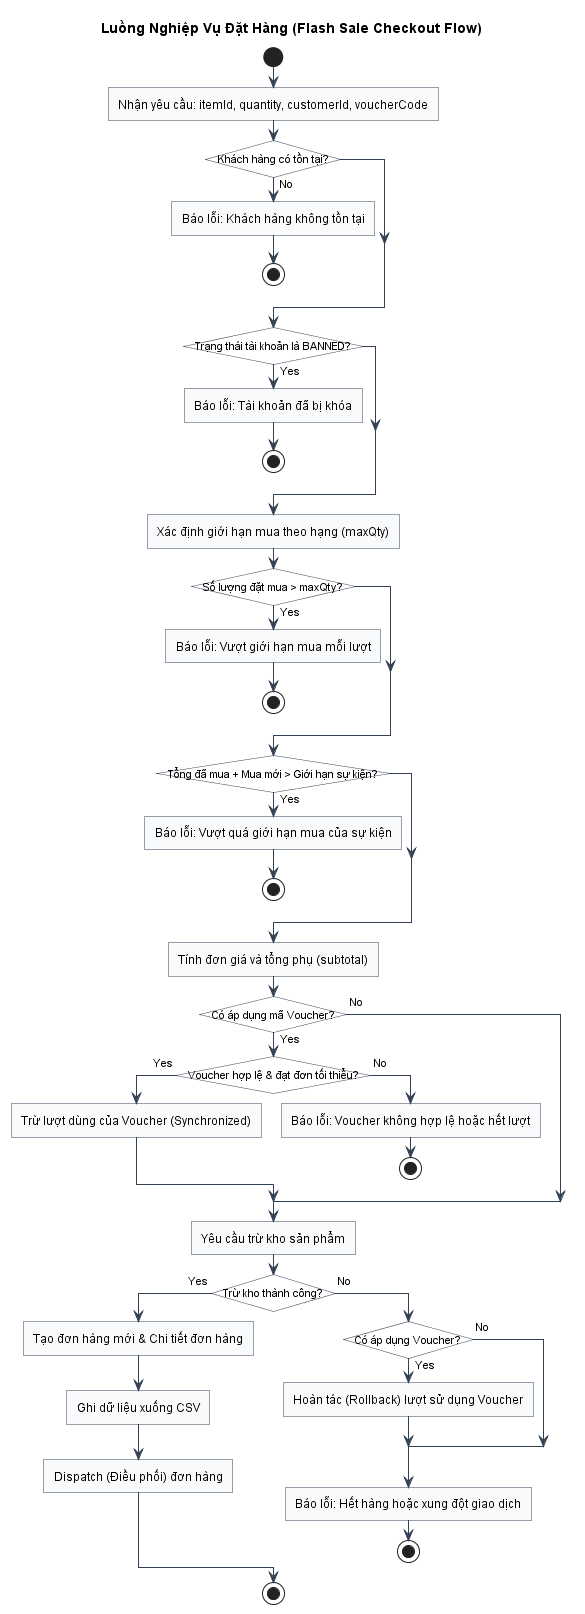

The diagram above was rendered by PlantUML. Its source (embedded in the PNG):
@startuml
skinparam roundcorner 0
skinparam defaultFontName "Arial"
skinparam titleFontName "Arial"
skinparam shadowing false
skinparam ActivityShape rectangle
skinparam ArrowColor #334155
skinparam ActivityBackgroundColor #F8FAFC
skinparam ActivityBorderColor #334155
skinparam ActivityDiamondBackgroundColor #FFFFFF
skinparam ActivityDiamondBorderColor #334155
skinparam conditionStyle InsideDiamond
skinparam ConditionEndStyle hline

title Luồng Nghiệp Vụ Đặt Hàng (Flash Sale Checkout Flow)

start
:Nhận yêu cầu: itemId, quantity, customerId, voucherCode;
if (Khách hàng có tồn tại?) then ( No )
  :Báo lỗi: Khách hàng không tồn tại;
  stop
endif

if (Trạng thái tài khoản là BANNED?) then ( Yes )
  :Báo lỗi: Tài khoản đã bị khóa;
  stop
endif

:Xác định giới hạn mua theo hạng (maxQty);
if (Số lượng đặt mua > maxQty?) then ( Yes )
  :Báo lỗi: Vượt giới hạn mua mỗi lượt;
  stop
endif

if (Tổng đã mua + Mua mới > Giới hạn sự kiện?) then ( Yes )
  :Báo lỗi: Vượt quá giới hạn mua của sự kiện;
  stop
endif

:Tính đơn giá và tổng phụ (subtotal);
if (Có áp dụng mã Voucher?) then ( Yes )
  if (Voucher hợp lệ & đạt đơn tối thiểu?) then ( Yes )
    :Trừ lượt dùng của Voucher (Synchronized);
  else ( No )
    :Báo lỗi: Voucher không hợp lệ hoặc hết lượt;
    stop
  endif
else ( No )
endif

:Yêu cầu trừ kho sản phẩm;
if (Trừ kho thành công?) then ( Yes )
  :Tạo đơn hàng mới & Chi tiết đơn hàng;
  :Ghi dữ liệu xuống CSV;
  :Dispatch (Điều phối) đơn hàng;
else ( No )
  if (Có áp dụng Voucher?) then ( Yes )
    :Hoàn tác (Rollback) lượt sử dụng Voucher;
  else ( No )
  endif
  :Báo lỗi: Hết hàng hoặc xung đột giao dịch;
  stop
endif
stop
@enduml